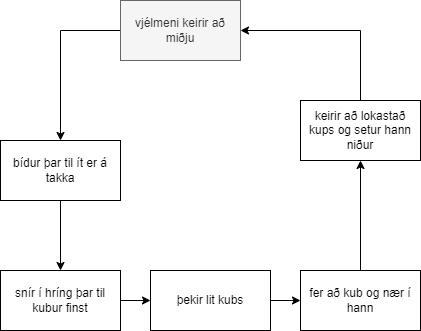

The diagram above was exported from draw.io. Its source (the exported page's mxGraphModel, read from the mxfile embedded in the PNG):
<mxGraphModel dx="794" dy="428" grid="1" gridSize="10" guides="1" tooltips="1" connect="1" arrows="1" fold="1" page="1" pageScale="1" pageWidth="827" pageHeight="1169" math="0" shadow="0">
  <root>
    <mxCell id="0" />
    <mxCell id="1" parent="0" />
    <mxCell id="pocGLJvXW16QUdALyQG4-11" style="edgeStyle=orthogonalEdgeStyle;rounded=0;orthogonalLoop=1;jettySize=auto;html=1;exitX=0;exitY=0.5;exitDx=0;exitDy=0;entryX=0.5;entryY=0;entryDx=0;entryDy=0;" edge="1" parent="1" source="pocGLJvXW16QUdALyQG4-1" target="pocGLJvXW16QUdALyQG4-10">
      <mxGeometry relative="1" as="geometry" />
    </mxCell>
    <mxCell id="pocGLJvXW16QUdALyQG4-1" value="vjélmeni keirir að miðju" style="rounded=0;whiteSpace=wrap;html=1;fillColor=#f5f5f5;strokeColor=#666666;fontColor=#333333;" vertex="1" parent="1">
      <mxGeometry x="160" y="30" width="120" height="60" as="geometry" />
    </mxCell>
    <mxCell id="pocGLJvXW16QUdALyQG4-15" style="edgeStyle=orthogonalEdgeStyle;rounded=0;orthogonalLoop=1;jettySize=auto;html=1;exitX=1;exitY=0.5;exitDx=0;exitDy=0;entryX=0;entryY=0.5;entryDx=0;entryDy=0;" edge="1" parent="1" source="pocGLJvXW16QUdALyQG4-2" target="pocGLJvXW16QUdALyQG4-14">
      <mxGeometry relative="1" as="geometry" />
    </mxCell>
    <mxCell id="pocGLJvXW16QUdALyQG4-2" value="snír í hríng þar til kubur finst" style="rounded=0;whiteSpace=wrap;html=1;" vertex="1" parent="1">
      <mxGeometry x="40" y="300" width="120" height="60" as="geometry" />
    </mxCell>
    <mxCell id="pocGLJvXW16QUdALyQG4-9" style="edgeStyle=orthogonalEdgeStyle;rounded=0;orthogonalLoop=1;jettySize=auto;html=1;exitX=0.5;exitY=0;exitDx=0;exitDy=0;entryX=0.5;entryY=1;entryDx=0;entryDy=0;" edge="1" parent="1" source="pocGLJvXW16QUdALyQG4-4" target="pocGLJvXW16QUdALyQG4-6">
      <mxGeometry relative="1" as="geometry" />
    </mxCell>
    <mxCell id="pocGLJvXW16QUdALyQG4-4" value="fer að kub og nær í hann" style="rounded=0;whiteSpace=wrap;html=1;" vertex="1" parent="1">
      <mxGeometry x="340" y="300" width="120" height="60" as="geometry" />
    </mxCell>
    <mxCell id="pocGLJvXW16QUdALyQG4-13" style="edgeStyle=orthogonalEdgeStyle;rounded=0;orthogonalLoop=1;jettySize=auto;html=1;exitX=0.5;exitY=0;exitDx=0;exitDy=0;entryX=1;entryY=0.5;entryDx=0;entryDy=0;" edge="1" parent="1" source="pocGLJvXW16QUdALyQG4-6" target="pocGLJvXW16QUdALyQG4-1">
      <mxGeometry relative="1" as="geometry" />
    </mxCell>
    <mxCell id="pocGLJvXW16QUdALyQG4-6" value="keirir að lokastað kups og setur hann niður" style="rounded=0;whiteSpace=wrap;html=1;" vertex="1" parent="1">
      <mxGeometry x="340" y="130" width="120" height="60" as="geometry" />
    </mxCell>
    <mxCell id="pocGLJvXW16QUdALyQG4-12" style="edgeStyle=orthogonalEdgeStyle;rounded=0;orthogonalLoop=1;jettySize=auto;html=1;exitX=0.5;exitY=1;exitDx=0;exitDy=0;entryX=0.5;entryY=0;entryDx=0;entryDy=0;" edge="1" parent="1" source="pocGLJvXW16QUdALyQG4-10" target="pocGLJvXW16QUdALyQG4-2">
      <mxGeometry relative="1" as="geometry" />
    </mxCell>
    <mxCell id="pocGLJvXW16QUdALyQG4-10" value="bídur þar til ít er á takka" style="rounded=0;whiteSpace=wrap;html=1;" vertex="1" parent="1">
      <mxGeometry x="40" y="170" width="120" height="60" as="geometry" />
    </mxCell>
    <mxCell id="pocGLJvXW16QUdALyQG4-16" style="edgeStyle=orthogonalEdgeStyle;rounded=0;orthogonalLoop=1;jettySize=auto;html=1;exitX=1;exitY=0.5;exitDx=0;exitDy=0;entryX=0;entryY=0.5;entryDx=0;entryDy=0;" edge="1" parent="1" source="pocGLJvXW16QUdALyQG4-14" target="pocGLJvXW16QUdALyQG4-4">
      <mxGeometry relative="1" as="geometry" />
    </mxCell>
    <mxCell id="pocGLJvXW16QUdALyQG4-14" value="þekir lit kubs" style="rounded=0;whiteSpace=wrap;html=1;" vertex="1" parent="1">
      <mxGeometry x="190" y="300" width="120" height="60" as="geometry" />
    </mxCell>
  </root>
</mxGraphModel>